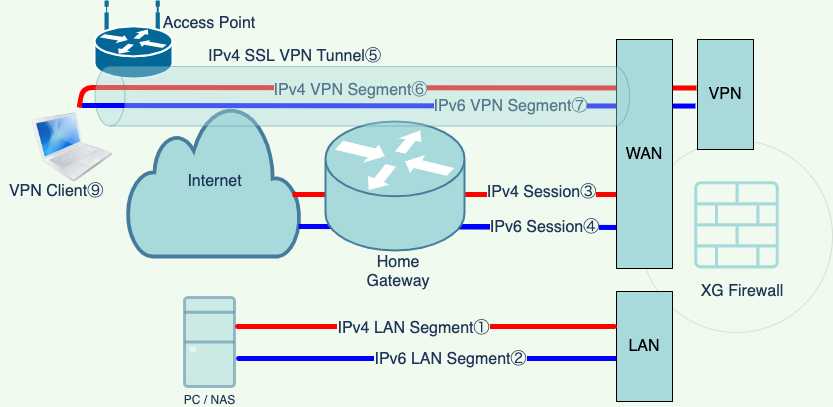

The diagram above was exported from draw.io. Its source (the exported page's mxGraphModel, read from the mxfile embedded in the PNG):
<mxGraphModel dx="642" dy="439" grid="0" gridSize="10" guides="1" tooltips="1" connect="1" arrows="0" fold="1" page="1" pageScale="1" pageWidth="1169" pageHeight="827" background="#F1FAEE" math="0" shadow="0">
  <root>
    <mxCell id="0" />
    <mxCell id="1" parent="0" />
    <mxCell id="6d9qUvs_9O5k-U7gXwwq-1" value="" style="ellipse;whiteSpace=wrap;html=1;aspect=fixed;fillColor=#F1FAEE;opacity=10;" parent="1" vertex="1">
      <mxGeometry x="667" y="192" width="192" height="192" as="geometry" />
    </mxCell>
    <mxCell id="ruLaz7w4LDUJSqEmc68j-26" value="" style="endArrow=none;html=1;strokeWidth=5;fillColor=#A8DADC;labelBackgroundColor=#F1FAEE;fontColor=#1D3557;strokeColor=#FF0000;entryX=-0.018;entryY=0.441;entryDx=0;entryDy=0;entryPerimeter=0;" parent="1" source="ruLaz7w4LDUJSqEmc68j-1" target="yaucxF8zOV7i7uT4Eg7Y-1" edge="1">
      <mxGeometry width="50" height="50" relative="1" as="geometry">
        <mxPoint x="114" y="139" as="sourcePoint" />
        <mxPoint x="807" y="139" as="targetPoint" />
        <Array as="points">
          <mxPoint x="109" y="139" />
        </Array>
      </mxGeometry>
    </mxCell>
    <mxCell id="ruLaz7w4LDUJSqEmc68j-30" value="IPv4 VPN Segment⑥" style="edgeLabel;html=1;align=center;verticalAlign=middle;resizable=0;points=[];labelBackgroundColor=#F1FAEE;fontColor=#1D3557;fontSize=16;" parent="ruLaz7w4LDUJSqEmc68j-26" vertex="1" connectable="0">
      <mxGeometry x="0.1345" relative="1" as="geometry">
        <mxPoint x="-72" y="2" as="offset" />
      </mxGeometry>
    </mxCell>
    <mxCell id="TYXnaKNBpYScdrvWn9Py-5" value="" style="shape=mxgraph.cisco.routers.wireless_router;html=1;pointerEvents=1;dashed=0;fillColor=#036897;strokeColor=#ffffff;strokeWidth=2;verticalLabelPosition=bottom;verticalAlign=top;align=center;outlineConnect=0;" parent="1" vertex="1">
      <mxGeometry x="121" y="53" width="78" height="77" as="geometry" />
    </mxCell>
    <mxCell id="AW0VfS7T2BtU16ZFU7OL-1" value="Internet" style="html=1;outlineConnect=0;fillColor=#A8DADC;strokeColor=#457B9D;gradientDirection=north;strokeWidth=2;shape=mxgraph.networks.cloud;fontColor=#1D3557;fontSize=16;" parent="1" vertex="1">
      <mxGeometry x="154" y="157" width="173" height="151" as="geometry" />
    </mxCell>
    <mxCell id="-RMVkDGi-S_u32iPEzkP-7" value="Home Gateway" style="text;html=1;strokeColor=none;fillColor=none;align=center;verticalAlign=middle;whiteSpace=wrap;rounded=0;fontColor=#1D3557;fontSize=16;" parent="1" vertex="1">
      <mxGeometry x="405" y="313" width="40" height="20" as="geometry" />
    </mxCell>
    <mxCell id="-RMVkDGi-S_u32iPEzkP-8" value="XG Firewall" style="text;html=1;strokeColor=none;fillColor=none;align=center;verticalAlign=middle;whiteSpace=wrap;rounded=0;fontColor=#1D3557;fontSize=16;" parent="1" vertex="1">
      <mxGeometry x="713" y="333" width="112" height="20" as="geometry" />
    </mxCell>
    <mxCell id="ruLaz7w4LDUJSqEmc68j-1" value="" style="image;html=1;image=img/lib/clip_art/computers/MacBook_128x128.png;labelBackgroundColor=#F1FAEE;fillColor=#A8DADC;strokeColor=#457B9D;fontColor=#1D3557;" parent="1" vertex="1">
      <mxGeometry x="59" y="159" width="80" height="80" as="geometry" />
    </mxCell>
    <mxCell id="ruLaz7w4LDUJSqEmc68j-27" value="" style="endArrow=none;html=1;strokeWidth=5;fillColor=#A8DADC;labelBackgroundColor=#F1FAEE;fontColor=#1D3557;strokeColor=#0000FF;entryX=-0.036;entryY=0.605;entryDx=0;entryDy=0;entryPerimeter=0;" parent="1" target="yaucxF8zOV7i7uT4Eg7Y-1" edge="1">
      <mxGeometry width="50" height="50" relative="1" as="geometry">
        <mxPoint x="108.5" y="157" as="sourcePoint" />
        <mxPoint x="646" y="157" as="targetPoint" />
        <Array as="points">
          <mxPoint x="108.5" y="157" />
        </Array>
      </mxGeometry>
    </mxCell>
    <mxCell id="ruLaz7w4LDUJSqEmc68j-31" value="IPv6 VPN Segment⑦" style="edgeLabel;html=1;align=center;verticalAlign=middle;resizable=0;points=[];labelBackgroundColor=#F1FAEE;fontColor=#1D3557;fontSize=16;" parent="ruLaz7w4LDUJSqEmc68j-27" vertex="1" connectable="0">
      <mxGeometry x="0.347" y="1" relative="1" as="geometry">
        <mxPoint x="15" y="1" as="offset" />
      </mxGeometry>
    </mxCell>
    <mxCell id="ruLaz7w4LDUJSqEmc68j-28" value="IPv4 SSL VPN Tunnel⑤" style="text;html=1;align=center;verticalAlign=middle;resizable=0;points=[];autosize=1;strokeColor=none;fontColor=#1D3557;fontSize=16;" parent="1" vertex="1">
      <mxGeometry x="230" y="96" width="182" height="23" as="geometry" />
    </mxCell>
    <mxCell id="ruLaz7w4LDUJSqEmc68j-39" value="" style="endArrow=none;html=1;strokeWidth=5;fillColor=#A8DADC;labelBackgroundColor=#F1FAEE;fontColor=#1D3557;strokeColor=#0000FF;" parent="1" edge="1">
      <mxGeometry width="50" height="50" relative="1" as="geometry">
        <mxPoint x="325" y="278" as="sourcePoint" />
        <mxPoint x="649" y="279" as="targetPoint" />
        <Array as="points">
          <mxPoint x="532" y="278" />
          <mxPoint x="325" y="278" />
        </Array>
      </mxGeometry>
    </mxCell>
    <mxCell id="ruLaz7w4LDUJSqEmc68j-45" value="IPv6 Session④" style="edgeLabel;html=1;align=center;verticalAlign=middle;resizable=0;points=[];labelBackgroundColor=#F1FAEE;fontColor=#1D3557;fontSize=16;" parent="ruLaz7w4LDUJSqEmc68j-39" vertex="1" connectable="0">
      <mxGeometry x="0.7994" relative="1" as="geometry">
        <mxPoint x="-4" as="offset" />
      </mxGeometry>
    </mxCell>
    <mxCell id="ruLaz7w4LDUJSqEmc68j-41" value="" style="endArrow=none;html=1;strokeWidth=5;fillColor=#A8DADC;labelBackgroundColor=#F1FAEE;fontColor=#1D3557;strokeColor=#FF0000;" parent="1" edge="1">
      <mxGeometry width="50" height="50" relative="1" as="geometry">
        <mxPoint x="319" y="246" as="sourcePoint" />
        <mxPoint x="645" y="246" as="targetPoint" />
        <Array as="points">
          <mxPoint x="319" y="246" />
        </Array>
      </mxGeometry>
    </mxCell>
    <mxCell id="ruLaz7w4LDUJSqEmc68j-44" value="IPv4 Session③" style="edgeLabel;html=1;align=center;verticalAlign=middle;resizable=0;points=[];labelBackgroundColor=#F1FAEE;fontColor=#1D3557;fontSize=16;" parent="ruLaz7w4LDUJSqEmc68j-41" vertex="1" connectable="0">
      <mxGeometry x="0.6491" y="-1" relative="1" as="geometry">
        <mxPoint x="-21" y="-4" as="offset" />
      </mxGeometry>
    </mxCell>
    <mxCell id="ruLaz7w4LDUJSqEmc68j-21" value="" style="shape=mxgraph.cisco.routers.router;html=1;pointerEvents=1;dashed=0;fillColor=#A8DADC;strokeColor=#457B9D;strokeWidth=2;verticalLabelPosition=bottom;verticalAlign=top;align=center;outlineConnect=0;fontColor=#1D3557;" parent="1" vertex="1">
      <mxGeometry x="352" y="173" width="139" height="129" as="geometry" />
    </mxCell>
    <mxCell id="ruLaz7w4LDUJSqEmc68j-51" value="" style="endArrow=none;html=1;strokeWidth=5;fillColor=#A8DADC;labelBackgroundColor=#F1FAEE;fontColor=#1D3557;strokeColor=#0000FF;" parent="1" edge="1">
      <mxGeometry width="50" height="50" relative="1" as="geometry">
        <mxPoint x="430" y="410" as="sourcePoint" />
        <mxPoint x="630" y="410" as="targetPoint" />
        <Array as="points">
          <mxPoint x="647" y="410" />
          <mxPoint x="260" y="410" />
        </Array>
      </mxGeometry>
    </mxCell>
    <mxCell id="ruLaz7w4LDUJSqEmc68j-52" value="IPv6 LAN Segment②" style="edgeLabel;html=1;align=center;verticalAlign=middle;resizable=0;points=[];labelBackgroundColor=#F1FAEE;fontColor=#1D3557;fontSize=16;" parent="ruLaz7w4LDUJSqEmc68j-51" vertex="1" connectable="0">
      <mxGeometry x="0.7994" relative="1" as="geometry">
        <mxPoint x="-56" as="offset" />
      </mxGeometry>
    </mxCell>
    <mxCell id="ruLaz7w4LDUJSqEmc68j-57" value="PC / NAS" style="fontColor=#1D3557;verticalAlign=top;verticalLabelPosition=bottom;labelPosition=center;align=center;html=1;outlineConnect=0;strokeColor=#457B9D;gradientDirection=north;strokeWidth=2;shape=mxgraph.networks.desktop_pc;opacity=50;fillColor=#A8DADC;" parent="1" vertex="1">
      <mxGeometry x="211" y="349" width="50" height="89" as="geometry" />
    </mxCell>
    <mxCell id="TYXnaKNBpYScdrvWn9Py-6" value="Access Point" style="text;html=1;strokeColor=none;fillColor=none;align=center;verticalAlign=middle;whiteSpace=wrap;rounded=0;fontColor=#1D3557;fontSize=16;" parent="1" vertex="1">
      <mxGeometry x="180" y="65" width="112" height="20" as="geometry" />
    </mxCell>
    <mxCell id="AW0VfS7T2BtU16ZFU7OL-10" value="" style="pointerEvents=1;shadow=0;dashed=0;html=1;strokeColor=none;fillColor=#A8DADC;aspect=fixed;labelPosition=center;verticalLabelPosition=bottom;verticalAlign=top;align=center;outlineConnect=0;shape=mxgraph.vvd.logical_firewall;fontColor=#1D3557;" parent="1" vertex="1">
      <mxGeometry x="720.63" y="232.64999999999998" width="84.73" height="87.35" as="geometry" />
    </mxCell>
    <mxCell id="TYXnaKNBpYScdrvWn9Py-9" value="VPN Client⑨" style="text;html=1;strokeColor=none;fillColor=none;align=center;verticalAlign=middle;whiteSpace=wrap;rounded=0;fontColor=#1D3557;fontSize=16;" parent="1" vertex="1">
      <mxGeometry x="27" y="233" width="112" height="20" as="geometry" />
    </mxCell>
    <mxCell id="BuNLQ-E1rr3EiBxw4OzP-1" value="WAN" style="rounded=0;whiteSpace=wrap;html=1;fontSize=16;fillColor=#A8DADC;" parent="1" vertex="1">
      <mxGeometry x="643" y="91" width="56" height="229" as="geometry" />
    </mxCell>
    <mxCell id="BuNLQ-E1rr3EiBxw4OzP-2" value="LAN" style="rounded=0;whiteSpace=wrap;html=1;fontSize=16;fillColor=#A8DADC;" parent="1" vertex="1">
      <mxGeometry x="643" y="343" width="56" height="110" as="geometry" />
    </mxCell>
    <mxCell id="BuNLQ-E1rr3EiBxw4OzP-7" value="" style="endArrow=none;html=1;strokeWidth=5;fillColor=#A8DADC;labelBackgroundColor=#F1FAEE;fontColor=#1D3557;strokeColor=#FF0000;" parent="1" edge="1">
      <mxGeometry width="50" height="50" relative="1" as="geometry">
        <mxPoint x="429" y="378" as="sourcePoint" />
        <mxPoint x="629" y="378" as="targetPoint" />
        <Array as="points">
          <mxPoint x="646" y="378" />
          <mxPoint x="259" y="378" />
        </Array>
      </mxGeometry>
    </mxCell>
    <mxCell id="BuNLQ-E1rr3EiBxw4OzP-8" value="IPv4 LAN Segment①" style="edgeLabel;html=1;align=center;verticalAlign=middle;resizable=0;points=[];labelBackgroundColor=#F1FAEE;fontColor=#1D3557;fontSize=16;" parent="BuNLQ-E1rr3EiBxw4OzP-7" vertex="1" connectable="0">
      <mxGeometry x="0.7994" relative="1" as="geometry">
        <mxPoint x="-92" y="1" as="offset" />
      </mxGeometry>
    </mxCell>
    <mxCell id="yaucxF8zOV7i7uT4Eg7Y-1" value="VPN" style="rounded=0;whiteSpace=wrap;html=1;fontSize=16;fillColor=#A8DADC;" parent="1" vertex="1">
      <mxGeometry x="724" y="91" width="56" height="110" as="geometry" />
    </mxCell>
    <mxCell id="ruLaz7w4LDUJSqEmc68j-23" value="" style="shape=cylinder3;whiteSpace=wrap;html=1;boundedLbl=1;backgroundOutline=1;size=15;rotation=-90;opacity=40;strokeColor=#457B9D;fillColor=#A8DADC;fontColor=#1D3557;" parent="1" vertex="1">
      <mxGeometry x="359" y="-119.5" width="59.5" height="534.5" as="geometry" />
    </mxCell>
    <mxCell id="ruLaz7w4LDUJSqEmc68j-36" value="" style="endArrow=none;html=1;strokeWidth=5;fillColor=#A8DADC;labelBackgroundColor=#F1FAEE;fontColor=#1D3557;strokeColor=#0000FF;" parent="1" edge="1">
      <mxGeometry width="50" height="50" relative="1" as="geometry">
        <mxPoint x="109" y="157" as="sourcePoint" />
        <mxPoint x="151" y="157" as="targetPoint" />
        <Array as="points">
          <mxPoint x="109" y="157" />
        </Array>
      </mxGeometry>
    </mxCell>
  </root>
</mxGraphModel>